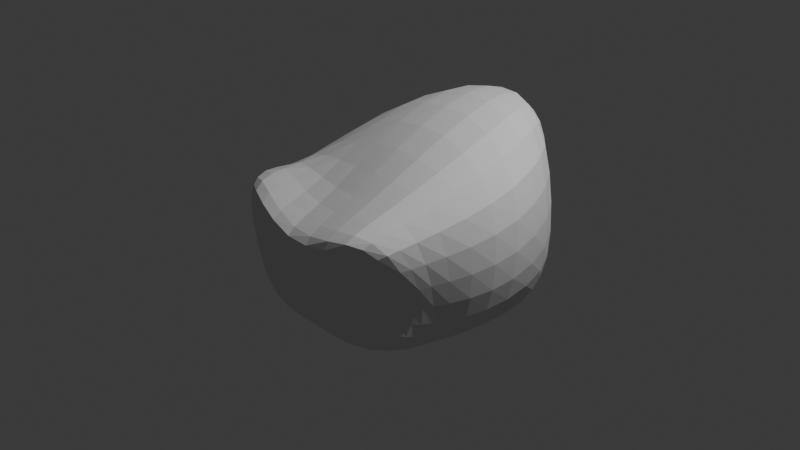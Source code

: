 # Source: Rock2.blend  (saved by Blender 4.4.30; exported with 4.5.12 LTS)
import bpy
from mathutils import Matrix  # noqa: F401  (used for matrix-valued properties, if any)

bpy.ops.wm.read_factory_settings(use_empty=True)
scene = bpy.context.scene
scene.name = 'Scene'

# ---- collections
col_collection = bpy.data.collections.new('Collection'); scene.collection.children.link(col_collection)

# ---- world
world_world = bpy.data.worlds.new('World'); scene.world = world_world
world_world.use_nodes = True; world_world.node_tree.nodes.clear()
_N = world_world.node_tree.nodes; _L = world_world.node_tree.links
n0 = _N.new('ShaderNodeOutputWorld'); n0.name = 'World Output'; n0.location = (300, 300)
n1 = _N.new('ShaderNodeBackground'); n1.name = 'Background'; n1.location = (10, 300)
n1.inputs[0].default_value = (0.05088, 0.05088, 0.05088, 1.0)
_L.new(n1.outputs[0], n0.inputs[0])
n0.is_active_output = True
world_world.color = (0.05088, 0.05088, 0.05088)
world_world.sun_shadow_jitter_overblur = 0.0

# ---- cameras
cam_camera = bpy.data.cameras.new('Camera')
cam_camera.clip_end = 100.0
cam_camera.ortho_scale = 7.314

# ---- lights
light_light = bpy.data.lights.new('Light', 'POINT')
light_light.energy = 1000.0
light_light.shadow_soft_size = 0.1

# ---- meshes
me_cube_001 = bpy.data.meshes.new('Cube.001')
me_cube_001.from_pydata([(-0.9964, -0.9999, -1.004), (-1.089, -1.355, 1.193), (-0.9947, 0.7348, -1.49), (-0.8929, 1.36, 0.445), (1.004, -1.681, -0.6118), (1.375, -1.887, 1.005), (1.323, 1.204, -0.9944), (0.9932, 0.9996, 1.512), (-0.9954, -0.1928, -1.292), (-1.343, 0.233, 0.4639), (1.003, 0.06408, -0.9961), (1.637, 0.2175, 1.276), (-0.9943, -0.3056, -1.558), (1.291, -1.255, 0.882), (-1.005, -0.5624, 0.6776), (1.004, -0.5614, -0.9963), (-0.8438, -1.247, -0.4007), (-0.9991, 1.236, -0.4006), (1.307, 1.335, 0.1026), (1.116, -0.5028, -0.3928), (1.781, -0.06139, -0.3112), (-1.342, 0.06354, -0.4022), (-1.222, -0.7977, -0.402), (1.09, -0.7706, -0.3592), (-0.1598, 0.7551, -1.383), (-0.07016, 2.063, 1.183), (-0.2758, -0.9998, -1.002), (0.1701, -1.725, 0.1321), (-0.2693, 0.5019, 1.476), (-0.2752, -0.1002, -1.185), (-0.1774, -0.8118, 0.2739), (-0.2745, -0.3978, -1.355), (-0.05109, -1.472, 0.03833), (-0.3958, 1.186, -0.3429)], [], [(21, 9, 3, 17), (33, 25, 7, 18), (23, 13, 5, 19), (32, 27, 1, 16), (31, 15, 4, 26), (30, 14, 1, 27), (25, 3, 9, 28), (24, 6, 10, 29), (18, 7, 11, 20), (22, 14, 9, 21), (16, 1, 14, 22), (28, 9, 14, 30), (29, 10, 15, 31), (20, 11, 13, 23), (10, 20, 23, 15), (0, 16, 22, 12), (12, 22, 21, 8), (6, 18, 20, 10), (26, 32, 16, 0), (15, 23, 19, 4), (24, 33, 18, 6), (8, 21, 17, 2), (2, 17, 33, 24), (4, 19, 32, 26), (8, 29, 31, 12), (11, 28, 30, 13), (2, 24, 29, 8), (7, 25, 28, 11), (13, 30, 27, 5), (12, 31, 26, 0), (19, 5, 27, 32), (17, 3, 25, 33)])
_uv = me_cube_001.uv_layers.new(name='UVMap')
_uv.uv.foreach_set('vector', [0.4504, 0.133, 0.625, 0.133, 0.625, 0.25, 0.4504, 0.25, 0.4504, 0.3401, 0.625, 0.3401, 0.625, 0.5, 0.4504, 0.5, 0.4504, 0.6952, 0.625, 0.6952, 0.625, 0.75, 0.4504, 0.75, 0.4504, 0.9099, 0.625, 0.9099, 0.625, 1.0, 0.4504, 1.0, 0.2151, 0.6952, 0.375, 0.6952, 0.375, 0.75, 0.2151, 0.75, 0.7849, 0.6952, 0.875, 0.6952, 0.875, 0.75, 0.7849, 0.75, 0.7849, 0.5, 0.875, 0.5, 0.875, 0.617, 0.7849, 0.617, 0.2151, 0.5, 0.375, 0.5, 0.375, 0.617, 0.2151, 0.617, 0.4504, 0.5, 0.625, 0.5, 0.625, 0.617, 0.4504, 0.617, 0.4504, 0.05477, 0.625, 0.05477, 0.625, 0.133, 0.4504, 0.133, 0.4504, 0.0, 0.625, 0.0, 0.625, 0.05477, 0.4504, 0.05477, 0.7849, 0.617, 0.875, 0.617, 0.875, 0.6952, 0.7849, 0.6952, 0.2151, 0.617, 0.375, 0.617, 0.375, 0.6952, 0.2151, 0.6952, 0.4504, 0.617, 0.625, 0.617, 0.625, 0.6952, 0.4504, 0.6952, 0.375, 0.617, 0.4504, 0.617, 0.4504, 0.6952, 0.375, 0.6952, 0.375, 0.0, 0.4504, 0.0, 0.4504, 0.05477, 0.375, 0.05477, 0.375, 0.05477, 0.4504, 0.05477, 0.4504, 0.133, 0.375, 0.133, 0.375, 0.5, 0.4504, 0.5, 0.4504, 0.617, 0.375, 0.617, 0.375, 0.9099, 0.4504, 0.9099, 0.4504, 1.0, 0.375, 1.0, 0.375, 0.6952, 0.4504, 0.6952, 0.4504, 0.75, 0.375, 0.75, 0.375, 0.3401, 0.4504, 0.3401, 0.4504, 0.5, 0.375, 0.5, 0.375, 0.133, 0.4504, 0.133, 0.4504, 0.25, 0.375, 0.25, 0.375, 0.25, 0.4504, 0.25, 0.4504, 0.3401, 0.375, 0.3401, 0.375, 0.75, 0.4504, 0.75, 0.4504, 0.9099, 0.375, 0.9099, 0.125, 0.617, 0.2151, 0.617, 0.2151, 0.6952, 0.125, 0.6952, 0.625, 0.617, 0.7849, 0.617, 0.7849, 0.6952, 0.625, 0.6952, 0.125, 0.5, 0.2151, 0.5, 0.2151, 0.617, 0.125, 0.617, 0.625, 0.5, 0.7849, 0.5, 0.7849, 0.617, 0.625, 0.617, 0.625, 0.6952, 0.7849, 0.6952, 0.7849, 0.75, 0.625, 0.75, 0.125, 0.6952, 0.2151, 0.6952, 0.2151, 0.75, 0.125, 0.75, 0.4504, 0.75, 0.625, 0.75, 0.625, 0.9099, 0.4504, 0.9099, 0.4504, 0.25, 0.625, 0.25, 0.625, 0.3401, 0.4504, 0.3401])
me_cube_001.update()

# ---- objects
ob_light = bpy.data.objects.new('Light', light_light)
ob_camera = bpy.data.objects.new('Camera', cam_camera)
ob_cube = bpy.data.objects.new('Cube', me_cube_001)

# ---- transforms, parenting, visibility, modifiers, constraints
ob_light.location = (4.076, 1.005, 5.904)
ob_light.rotation_euler = (0.6503, 0.05522, 1.866)
ob_light.lock_rotations_4d = False
ob_light.empty_display_type = 'ARROWS'
ob_light.color = (0.0, 0.0, 0.0, 0.0)
ob_light.lineart.crease_threshold = 0.0
ob_camera.location = (7.359, -6.926, 4.958)
ob_camera.rotation_euler = (1.109, 0.0, 0.8149)
ob_camera.lock_rotations_4d = False
ob_camera.empty_display_type = 'ARROWS'
ob_camera.color = (0.0, 0.0, 0.0, 0.0)
ob_camera.display_type = 'WIRE'
ob_camera.lineart.crease_threshold = 0.0
ob_cube.location = (0.0, 0.0, 0.0)
_m = ob_cube.modifiers.new('Subdivision', 'SUBSURF')

# ---- collection membership
col_collection.objects.link(ob_light)
col_collection.objects.link(ob_camera)
col_collection.objects.link(ob_cube)

# ---- scene / render settings (as saved in the file)
scene.camera = ob_camera
scene.frame_start = 1; scene.frame_end = 250; scene.frame_set(1)
scene.render.engine = 'BLENDER_EEVEE_NEXT'
bpy.context.view_layer.update()
